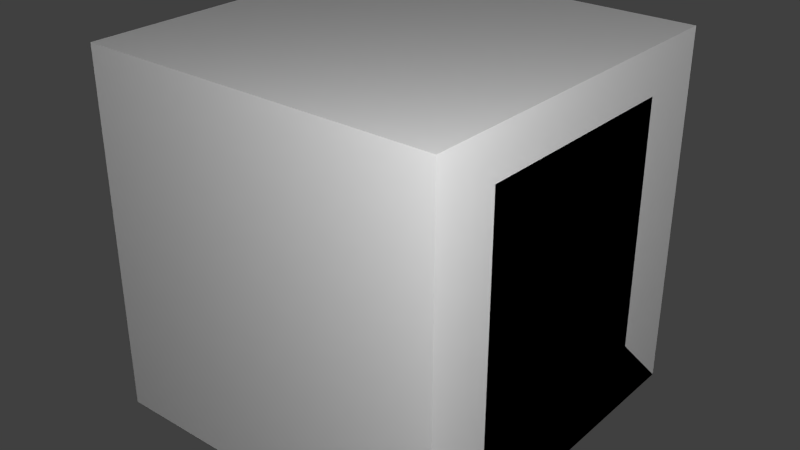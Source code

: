 # Source: relay800.blend  (saved by Blender 2.77.0; exported with 4.5.12 LTS)
import bpy
from mathutils import Matrix  # noqa: F401  (used for matrix-valued properties, if any)

bpy.ops.wm.read_factory_settings(use_empty=True)
scene = bpy.context.scene
scene.name = 'Scene'

# ---- collections
col_collection_1 = bpy.data.collections.new('Collection 1'); scene.collection.children.link(col_collection_1)

# ---- materials (node trees are filled in below, after node groups)
mat_material = bpy.data.materials.new('Material')
mat_material.alpha_threshold = 0.0
mat_material.use_transparent_shadow = False
mat_material.roughness = 0.5
mat_material.line_color = (0.0, 0.0, 0.0, 1.0)

# ---- material node trees

# ---- world
world_world = bpy.data.worlds.new('World'); scene.world = world_world
world_world.color = (0.05088, 0.05088, 0.05088)
world_world.use_sun_shadow = False
world_world.sun_shadow_jitter_overblur = 0.0
world_world.cycles.sampling_method = 'NONE'
world_world.cycles.sample_map_resolution = 256

# ---- lights
light_point_001 = bpy.data.lights.new('Point.001', 'POINT')
light_point_001.transmission_factor = 0.0
light_point_001.energy = 100.0
light_point_001.shadow_buffer_clip_start = 0.5
light_point_001.shadow_soft_size = 0.1
light_point_001.shadow_maximum_resolution = 0.006
light_point_001.use_absolute_resolution = True
light_point_001.cycles.use_multiple_importance_sampling = False
light_point = bpy.data.lights.new('Point', 'POINT')
light_point.transmission_factor = 0.0
light_point.energy = 100.0
light_point.shadow_buffer_clip_start = 0.5
light_point.shadow_soft_size = 0.1
light_point.shadow_maximum_resolution = 0.006
light_point.use_absolute_resolution = True
light_point.cycles.use_multiple_importance_sampling = False
light_lamp = bpy.data.lights.new('Lamp', 'POINT')
light_lamp.transmission_factor = 0.0
light_lamp.cutoff_distance = 30.0
light_lamp.energy = 100.0
light_lamp.shadow_buffer_clip_start = 1.001
light_lamp.shadow_soft_size = 0.1
light_lamp.shadow_maximum_resolution = 0.006
light_lamp.use_absolute_resolution = True
light_lamp.cycles.use_multiple_importance_sampling = False

# ---- meshes
me_relay0 = bpy.data.meshes.new('relay0')
me_relay0.from_pydata([(-0.0625, -0.0625, -0.3125), (-0.0625, 0.0625, -0.3125), (0.125, 0.09, 0.1313), (0.125, -0.09, 0.1313), (-0.2062, 0.0625, -0.25), (-0.2062, -0.0625, -0.25), (0.0267, -0.0625, 0.1313), (0.0267, 0.0625, 0.1313), (0.4125, 0.08125, 0.1313), (0.4125, -0.08125, 0.1313), (0.2687, 0.1671, 0.1313), (0.2687, -0.1671, 0.1313)], [], [(6, 0, 1, 7), (6, 3, 2, 7), (1, 4, 5, 0), (11, 10, 2, 3), (9, 8, 10, 11)])
_uv = me_relay0.uv_layers.new(name='UVMap')
_uv.uv.foreach_set('vector', [0.2969, 0.9688, 0.2969, 0.75, 0.3281, 0.75, 0.3281, 0.9688, 0.3281, 0.9688, 0.3281, 1.0, 0.3125, 1.0, 0.3125, 0.9688, 0.3281, 0.7812, 0.3281, 0.8438, 0.2969, 0.8438, 0.2969, 0.7812, 0.3281, 0.9688, 0.3281, 1.0, 0.3125, 1.0, 0.3125, 0.9688, 0.3281, 0.9688, 0.3281, 1.0, 0.3125, 1.0, 0.3125, 0.9688])
me_relay0.use_remesh_preserve_volume = False
me_relay0.use_remesh_preserve_attributes = False
me_relay0.use_mirror_vertex_groups = False
me_relay0.update()
me_relay1 = bpy.data.meshes.new('relay1')
me_relay1.from_pydata([(0.0, -0.0625, 0.0), (0.0, 0.0625, 0.0), (0.0, -0.0625, 0.375), (0.0, 0.0625, 0.375), (-0.0625, -0.0625, 0.4375), (-0.0625, 0.0625, 0.4375), (0.0, -0.0625, 0.5), (0.0, 0.0625, 0.5)], [], [(4, 6, 7, 5), (2, 4, 5, 3), (6, 0, 1, 7), (4, 2, 6), (7, 3, 5)])
_uv = me_relay1.uv_layers.new(name='UVMap')
_uv.uv.foreach_set('vector', [0.3281, 0.9688, 0.3281, 1.0, 0.3594, 1.0, 0.3594, 0.9688, 0.3594, 0.9375, 0.3594, 1.0, 0.3281, 1.0, 0.3281, 0.9375, 0.2969, 1.0, 0.2969, 0.75, 0.3281, 0.75, 0.3281, 1.0, 0.3594, 0.9688, 0.3594, 1.0, 0.3438, 0.9688, 0.3438, 1.0, 0.3594, 1.0, 0.3594, 0.9688])
me_relay1.use_remesh_preserve_volume = False
me_relay1.use_remesh_preserve_attributes = False
me_relay1.use_mirror_vertex_groups = False
me_relay1.update()
me_main = bpy.data.meshes.new('main')
me_main.from_pydata([(-0.5, -0.3125, -0.125), (-0.5, 0.3125, -0.125), (0.5, 0.3125, -0.125), (0.5, -0.3125, -0.125), (-0.5, -0.3125, 0.125), (-0.5, 0.3125, 0.125), (0.5, 0.3125, 0.125), (0.5, -0.3125, 0.125), (0.0625, 0.1875, 0.125), (-0.0625, 0.1875, 0.125), (0.2688, 0.1875, 0.125), (0.2688, 0.1875, 0.625), (0.4311, 0.09375, 0.125), (0.4311, 0.09375, 0.625), (0.4311, -0.09375, 0.125), (0.4311, -0.09375, 0.625), (0.2688, -0.1875, 0.125), (0.2688, -0.1875, 0.625), (0.1064, -0.09375, 0.125), (0.1064, -0.09375, 0.625), (0.1064, 0.09375, 0.125), (0.1064, 0.09375, 0.625), (0.0625, -0.1875, 0.125), (-0.0625, -0.1875, 0.125), (0.0625, 0.1875, 0.4375), (-0.0625, 0.1875, 0.4375), (0.0625, -0.1875, 0.4375), (-0.0625, -0.1875, 0.4375), (0.0625, -0.125, 0.125), (-0.0625, -0.125, 0.125), (0.0625, -0.125, 0.4375), (-0.0625, -0.125, 0.4375), (0.0625, 0.125, 0.125), (-0.0625, 0.125, 0.125), (0.0625, 0.125, 0.4375), (-0.0625, 0.125, 0.4375), (-0.5, -0.3125, 0.75), (-0.5, 0.3125, 0.75), (0.5, 0.3125, 0.75), (0.5, -0.3125, 0.75), (-0.375, -0.0625, 0.125), (-0.375, 0.0625, 0.125), (-0.375, -0.0625, 0.5), (-0.375, 0.0625, 0.5), (-0.3125, -0.0625, 0.5625), (-0.3125, 0.0625, 0.5625), (-0.375, -0.0625, 0.625), (-0.375, 0.0625, 0.625), (0.0625, -0.0625, 0.4375), (-0.0625, -0.0625, 0.4375), (0.0625, 0.0625, 0.4375), (-0.0625, 0.0625, 0.4375), (0.0625, 0.1875, 0.5625), (-0.0625, 0.1875, 0.5625), (0.0625, -0.1875, 0.5625), (-0.0625, -0.1875, 0.5625), (0.0625, -0.0625, 0.5625), (-0.0625, -0.0625, 0.5625), (0.0625, 0.0625, 0.5625), (-0.0625, 0.0625, 0.5625), (-0.5, -0.3125, 0.125), (-0.5, 0.3125, 0.125), (0.5, 0.3125, 0.125), (0.5, -0.3125, 0.125)], [], [(4, 5, 1, 0), (5, 6, 2, 1), (6, 7, 3, 2), (7, 4, 0, 3), (0, 1, 2, 3), (7, 6, 5, 4), (23, 22, 26, 27), (32, 8, 24, 34), (10, 11, 13, 12), (31, 29, 23, 27), (28, 29, 31, 30), (12, 13, 15, 14), (28, 30, 26, 22), (14, 15, 17, 16), (8, 9, 25, 24), (16, 17, 19, 18), (13, 11, 21, 19, 17, 15), (20, 21, 11, 10), (18, 19, 21, 20), (39, 38, 37, 36), (9, 33, 35, 25), (32, 34, 35, 33), (4, 36, 39, 7), (5, 37, 36, 4), (6, 38, 37, 5), (7, 39, 38, 6), (44, 45, 47, 46), (42, 43, 45, 44), (46, 40, 41, 47), (44, 46, 42), (47, 45, 43), (26, 54, 55, 27), (49, 57, 56, 48), (55, 54, 56, 57), (52, 53, 59, 58), (27, 55, 57, 49), (24, 52, 58, 50), (50, 58, 59, 51), (25, 53, 52, 24), (48, 56, 54, 26), (51, 59, 53, 25), (48, 30, 31, 49), (50, 51, 35, 34), (63, 62, 61, 60)])
_uv = me_main.uv_layers.new(name='UVMap')
_uv.uv.foreach_set('vector', [0.4375, 0.5, 0.5938, 0.5, 0.5938, 0.625, 0.4375, 0.625, 0.4062, 0.5, 0.6562, 0.5, 0.6562, 0.625, 0.4062, 0.625, 0.4531, 0.5, 0.6094, 0.5, 0.6094, 0.625, 0.4531, 0.625, 0.6562, 0.5, 0.4062, 0.5, 0.4062, 0.625, 0.6562, 0.625, 0.03125, 0.3125, 0.03125, 0.625, 0.2812, 0.625, 0.2812, 0.3125, 0.2812, 0.625, 0.2812, 0.9375, 0.03125, 0.9375, 0.03125, 0.625, 0.2969, 0.3438, 0.3281, 0.3438, 0.3281, 0.5, 0.2969, 0.5, 0.3281, 0.3438, 0.3438, 0.3438, 0.3438, 0.5, 0.3281, 0.5, 0.125, 0.03125, 0.125, 0.2812, 0.07812, 0.2812, 0.07812, 0.03125, 0.3281, 0.5, 0.3281, 0.3438, 0.3125, 0.3438, 0.3125, 0.5, 0.3594, 0.3125, 0.3281, 0.3125, 0.3281, 0.4688, 0.3594, 0.4688, 0.07812, 0.0625, 0.07812, 0.2812, 0.03125, 0.2812, 0.03125, 0.03125, 0.3438, 0.3438, 0.3438, 0.5, 0.3281, 0.5, 0.3281, 0.3438, 0.3125, 0.03125, 0.3125, 0.2812, 0.2656, 0.2812, 0.2656, 0.03125, 0.3281, 0.3438, 0.2969, 0.3438, 0.2969, 0.5, 0.3281, 0.5, 0.2656, 0.03125, 0.2656, 0.2812, 0.2188, 0.2812, 0.2188, 0.03125, 0.1719, 0.03125, 0.1719, 0.0, 0.1719, 0.0, 0.1875, 0.0, 0.1875, 0.0, 0.1875, 0.03125, 0.1719, 0.03125, 0.1719, 0.2812, 0.125, 0.2812, 0.125, 0.03125, 0.2188, 0.03125, 0.2188, 0.2812, 0.1719, 0.2812, 0.1719, 0.03125, 0.625, 0.6875, 0.625, 1.0, 0.375, 1.0, 0.375, 0.6875, 0.3125, 0.3438, 0.3281, 0.3438, 0.3281, 0.5, 0.3125, 0.5, 0.3594, 0.3125, 0.3594, 0.4688, 0.3281, 0.4688, 0.3281, 0.3125, 0.375, 1.0, 0.375, 0.6875, 0.625, 0.6875, 0.625, 1.0, 0.625, 1.0, 0.7812, 1.0, 0.7812, 0.6875, 0.625, 0.6875, 0.625, 0.6875, 0.625, 1.0, 0.375, 1.0, 0.375, 0.6875, 0.625, 1.0, 0.7812, 1.0, 0.7812, 0.6875, 0.625, 0.6875, 0.3281, 0.9688, 0.3594, 0.9688, 0.3594, 1.0, 0.3281, 1.0, 0.3281, 0.9375, 0.3594, 0.9375, 0.3594, 0.9688, 0.3281, 0.9688, 0.2969, 1.0, 0.2969, 0.75, 0.3281, 0.75, 0.3281, 1.0, 0.3594, 1.0, 0.3594, 0.9688, 0.3438, 1.0, 0.3594, 0.9688, 0.3438, 1.0, 0.3594, 1.0, 0.3281, 0.5, 0.3281, 0.5625, 0.2969, 0.5625, 0.2969, 0.5, 0.2969, 0.5625, 0.2969, 0.625, 0.3281, 0.625, 0.3281, 0.5625, 0.3281, 0.5625, 0.2969, 0.5625, 0.2969, 0.625, 0.3281, 0.625, 0.3281, 0.5625, 0.2969, 0.5625, 0.2969, 0.625, 0.3281, 0.625, 0.3125, 0.5, 0.3125, 0.5625, 0.3438, 0.5625, 0.3438, 0.5, 0.3594, 0.5, 0.3594, 0.5625, 0.3281, 0.5625, 0.3281, 0.5, 0.3594, 0.5, 0.3594, 0.5625, 0.3281, 0.5625, 0.3281, 0.5, 0.2969, 0.5, 0.2969, 0.5625, 0.3281, 0.5625, 0.3281, 0.5, 0.3594, 0.5, 0.3594, 0.5625, 0.3281, 0.5625, 0.3281, 0.5, 0.3438, 0.5, 0.3438, 0.5625, 0.3125, 0.5625, 0.3125, 0.5, 0.3594, 0.5, 0.3594, 0.4688, 0.3281, 0.4688, 0.3281, 0.5, 0.3594, 0.5, 0.3281, 0.5, 0.3281, 0.4688, 0.3594, 0.4688, 0.2812, 0.625, 0.2812, 0.9375, 0.03125, 0.9375, 0.03125, 0.625])
me_main.use_remesh_preserve_volume = False
me_main.use_remesh_preserve_attributes = False
me_main.use_mirror_vertex_groups = False
me_main.update()
me_cube_002 = bpy.data.meshes.new('Cube.002')
me_cube_002.from_pydata([(0.5, 0.5, 0.0), (0.5, -0.5, 0.0), (-0.5, -0.5, 0.0), (-0.5, 0.5, 0.0), (0.5, -3.129e-07, 0.5), (-0.5, 7.451e-08, 0.5)], [], [(0, 1, 2, 3), (1, 4, 5, 2), (0, 4, 1), (2, 5, 3), (4, 0, 3, 5)])
me_cube_002.materials.append(mat_material)
me_cube_002.use_remesh_preserve_volume = False
me_cube_002.use_remesh_preserve_attributes = False
me_cube_002.use_mirror_vertex_groups = False
me_cube_002.update()
me_cube_001 = bpy.data.meshes.new('Cube.001')
me_cube_001.from_pydata([(0.5, 0.5, 0.0), (0.5, -0.5, 0.0), (-0.5, -0.5, 0.0), (-0.5, 0.5, 0.0), (-8.196e-08, -1.192e-07, 0.5)], [], [(0, 1, 2, 3), (0, 4, 1), (1, 4, 2), (2, 4, 3), (4, 0, 3)])
me_cube_001.materials.append(mat_material)
me_cube_001.use_remesh_preserve_volume = False
me_cube_001.use_remesh_preserve_attributes = False
me_cube_001.use_mirror_vertex_groups = False
me_cube_001.update()
me_cube = bpy.data.meshes.new('Cube')
me_cube.from_pydata([(0.5, 0.5, 0.0), (0.5, -0.5, 0.0), (-0.5, -0.5, 0.0), (-0.5, 0.5, 0.0), (0.5, 0.5, 1.0), (0.5, -0.5, 1.0), (-0.5, -0.5, 1.0), (-0.5, 0.5, 1.0)], [], [(0, 1, 2, 3), (4, 7, 6, 5), (0, 4, 5, 1), (1, 5, 6, 2), (2, 6, 7, 3), (4, 0, 3, 7)])
me_cube.materials.append(mat_material)
me_cube.use_remesh_preserve_volume = False
me_cube.use_remesh_preserve_attributes = False
me_cube.use_mirror_vertex_groups = False
me_cube.update()

# ---- objects
ob_relay0 = bpy.data.objects.new('relay0', me_relay0)
ob_relay1 = bpy.data.objects.new('relay1', me_relay1)
ob_main = bpy.data.objects.new('main', me_main)
ob_point_001 = bpy.data.objects.new('Point.001', light_point_001)
ob_point = bpy.data.objects.new('Point', light_point)
ob_minecraft_2_edge_connectivity = bpy.data.objects.new('Minecraft 2 Edge Connectivity', me_cube_002)
ob_minecraft_4_edge_connectivity = bpy.data.objects.new('Minecraft 4 Edge Connectivity', me_cube_001)
ob_minecraft_block = bpy.data.objects.new('Minecraft Block', me_cube)
ob_lamp = bpy.data.objects.new('Lamp', light_lamp)

# ---- transforms, parenting, visibility, modifiers, constraints
ob_relay0.location = (-0.01085, 1.276e-10, 0.6241)
ob_relay0.rotation_euler = (2.073e-09, -0.1745, -2.369e-08)
ob_relay0.lineart.crease_threshold = 0.0
ob_relay1.location = (-0.1875, -7.494e-16, 0.25)
ob_relay1.lineart.crease_threshold = 0.0
ob_main.location = (0.0, 0.0, 0.125)
ob_main.lineart.crease_threshold = 0.0
ob_point_001.location = (-1.642, 1.15, -0.6626)
ob_point_001.lineart.crease_threshold = 0.0
ob_point.location = (1.354, -1.362, 1.619)
ob_point.lineart.crease_threshold = 0.0
ob_minecraft_2_edge_connectivity.location = (0.0, 0.0, 0.0)
ob_minecraft_2_edge_connectivity.lock_location = (True, True, True)
ob_minecraft_2_edge_connectivity.lock_rotation = (True, True, True)
ob_minecraft_2_edge_connectivity.lock_rotations_4d = False
ob_minecraft_2_edge_connectivity.lock_scale = (True, True, True)
ob_minecraft_2_edge_connectivity.empty_display_type = 'ARROWS'
ob_minecraft_2_edge_connectivity.hide_viewport = True
ob_minecraft_2_edge_connectivity.display_type = 'WIRE'
ob_minecraft_2_edge_connectivity.lineart.crease_threshold = 0.0
ob_minecraft_4_edge_connectivity.location = (0.0, 0.0, 0.0)
ob_minecraft_4_edge_connectivity.lock_location = (True, True, True)
ob_minecraft_4_edge_connectivity.lock_rotation = (True, True, True)
ob_minecraft_4_edge_connectivity.lock_rotations_4d = False
ob_minecraft_4_edge_connectivity.lock_scale = (True, True, True)
ob_minecraft_4_edge_connectivity.empty_display_type = 'ARROWS'
ob_minecraft_4_edge_connectivity.hide_viewport = True
ob_minecraft_4_edge_connectivity.display_type = 'WIRE'
ob_minecraft_4_edge_connectivity.lineart.crease_threshold = 0.0
ob_minecraft_block.location = (0.0, 0.0, 0.0)
ob_minecraft_block.lock_location = (True, True, True)
ob_minecraft_block.lock_rotation = (True, True, True)
ob_minecraft_block.lock_rotations_4d = False
ob_minecraft_block.lock_scale = (True, True, True)
ob_minecraft_block.empty_display_type = 'ARROWS'
ob_minecraft_block.hide_viewport = True
ob_minecraft_block.display_type = 'WIRE'
ob_minecraft_block.lineart.crease_threshold = 0.0
ob_lamp.location = (4.076, 1.005, 5.904)
ob_lamp.rotation_euler = (0.6503, 0.05522, 1.866)
ob_lamp.lock_rotations_4d = False
ob_lamp.empty_display_type = 'ARROWS'
ob_lamp.color = (0.0, 0.0, 0.0, 0.0)
ob_lamp.hide_viewport = True
ob_lamp.lineart.crease_threshold = 0.0

# ---- collection membership
col_collection_1.objects.link(ob_relay0)
col_collection_1.objects.link(ob_relay1)
col_collection_1.objects.link(ob_main)
col_collection_1.objects.link(ob_point_001)
col_collection_1.objects.link(ob_point)
col_collection_1.objects.link(ob_minecraft_2_edge_connectivity)
col_collection_1.objects.link(ob_minecraft_4_edge_connectivity)
col_collection_1.objects.link(ob_minecraft_block)
col_collection_1.objects.link(ob_lamp)

# ---- scene / render settings (as saved in the file)
scene.frame_start = 1; scene.frame_end = 250; scene.frame_set(1)
scene.render.engine = 'BLENDER_EEVEE_NEXT'
scene.render.image_settings.color_mode = 'RGB'
scene.render.image_settings.compression = 90
scene.render.resolution_percentage = 50
scene.render.dither_intensity = 0.0
scene.render.bake_margin = 2
scene.cycles.use_denoising = False
scene.cycles.samples = 10
scene.cycles.sampling_pattern = 'TABULATED_SOBOL'
scene.cycles.light_sampling_threshold = 0.0
scene.cycles.use_adaptive_sampling = False
scene.cycles.use_light_tree = False
scene.cycles.blur_glossy = 0.0
scene.cycles.volume_bounces = 1
scene.cycles.pixel_filter_type = 'GAUSSIAN'
scene.cycles.sample_clamp_indirect = 0.0
scene.view_settings.view_transform = 'Standard'
bpy.context.view_layer.update()

# ---- added for rendering (the .blend has no active camera): camera
cam_auto = bpy.data.cameras.new('AutoCamera')
cam_auto.lens = 50.0
cam_auto.sensor_width = 36.0
cam_auto.clip_end = 1000.0
ob_auto_camera = bpy.data.objects.new('AutoCamera', cam_auto)
scene.collection.objects.link(ob_auto_camera)
ob_auto_camera.location = (1.60254, -1.92304, 1.78203)
ob_auto_camera.rotation_euler = (1.09748, -7.21219e-08, 0.694738)
scene.camera = ob_auto_camera
bpy.context.view_layer.update()
